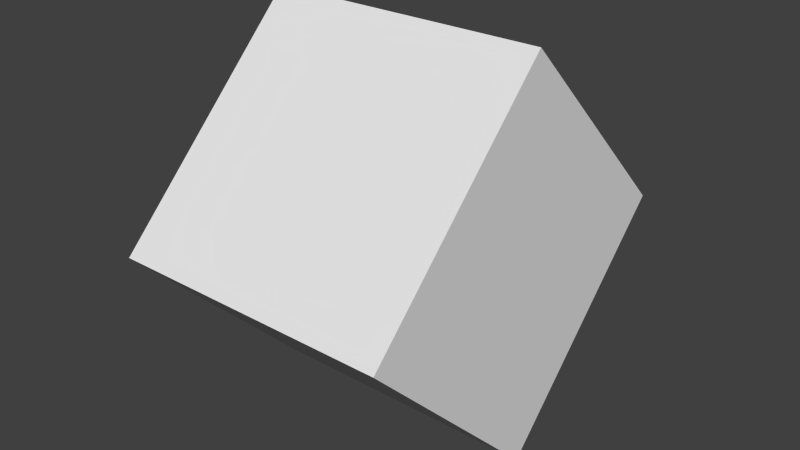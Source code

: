 # Source: base_uv.blend  (saved by Blender 2.62.0; exported with 4.5.12 LTS)
import bpy
from mathutils import Matrix  # noqa: F401  (used for matrix-valued properties, if any)

bpy.ops.wm.read_factory_settings(use_empty=True)
scene = bpy.context.scene
scene.name = 'Scene'

# ---- collections
col_collection_1 = bpy.data.collections.new('Collection 1'); scene.collection.children.link(col_collection_1)

# ---- world
world_world = bpy.data.worlds.new('World'); scene.world = world_world
world_world.color = (0.05088, 0.05088, 0.05088)
world_world.use_sun_shadow = False
world_world.sun_shadow_jitter_overblur = 0.0
world_world.cycles.sampling_method = 'MANUAL'
world_world.cycles.sample_map_resolution = 256

# ---- meshes
me_cube = bpy.data.meshes.new('Cube')
me_cube.from_pydata([(1.0, 1.0, -1.0), (1.0, -1.0, -1.0), (-1.0, -1.0, -1.0), (-1.0, 1.0, -1.0), (1.0, 1.0, 1.0), (1.0, -1.0, 1.0), (-1.0, -1.0, 1.0), (-1.0, 1.0, 1.0)], [], [(0, 1, 2, 3), (4, 7, 6, 5), (0, 4, 5, 1), (1, 5, 6, 2), (2, 6, 7, 3), (4, 0, 3, 7)])
me_cube.use_remesh_preserve_volume = False
me_cube.use_remesh_preserve_attributes = False
me_cube.use_mirror_vertex_groups = False
me_cube.update()

# ---- objects
ob_cube = bpy.data.objects.new('Cube', me_cube)

# ---- transforms, parenting, visibility, modifiers, constraints
ob_cube.location = (10.0, 20.0, 30.0)
ob_cube.rotation_euler = (0.7854, -0.0, 0.0)
ob_cube.lineart.crease_threshold = 0.0

# ---- collection membership
col_collection_1.objects.link(ob_cube)

# ---- scene / render settings (as saved in the file)
scene.frame_start = 1; scene.frame_end = 250; scene.frame_set(1)
scene.render.engine = 'BLENDER_EEVEE_NEXT'
scene.render.image_settings.color_mode = 'RGB'
scene.render.image_settings.compression = 90
scene.render.resolution_percentage = 50
scene.render.fps = 30
scene.render.dither_intensity = 0.0
scene.render.bake_margin = 2
scene.render.bake_bias = 0.0
scene.cycles.use_denoising = False
scene.cycles.samples = 10
scene.cycles.sampling_pattern = 'TABULATED_SOBOL'
scene.cycles.light_sampling_threshold = 0.0
scene.cycles.use_adaptive_sampling = False
scene.cycles.use_light_tree = False
scene.cycles.blur_glossy = 0.0
scene.cycles.volume_bounces = 1
scene.cycles.pixel_filter_type = 'GAUSSIAN'
scene.cycles.sample_clamp_indirect = 0.0
scene.view_settings.view_transform = 'Standard'
bpy.context.view_layer.update()

# ---- added for rendering (the .blend has no active camera and no usable light): camera, sun
cam_auto = bpy.data.cameras.new('AutoCamera')
cam_auto.lens = 50.0
cam_auto.sensor_width = 36.0
cam_auto.clip_end = 1000.0
ob_auto_camera = bpy.data.objects.new('AutoCamera', cam_auto)
scene.collection.objects.link(ob_auto_camera)
ob_auto_camera.location = (14.1377, 15.0347, 33.3102)
ob_auto_camera.rotation_euler = (1.09748, -7.21219e-08, 0.694738)
scene.camera = ob_auto_camera
light_auto_sun = bpy.data.lights.new('AutoSun', 'SUN')
light_auto_sun.energy = 3.0
light_auto_sun.angle = 0.0523599
ob_auto_sun = bpy.data.objects.new('AutoSun', light_auto_sun)
scene.collection.objects.link(ob_auto_sun)
ob_auto_sun.rotation_euler = (0.872665, 0.174533, 0.523599)
bpy.context.view_layer.update()
